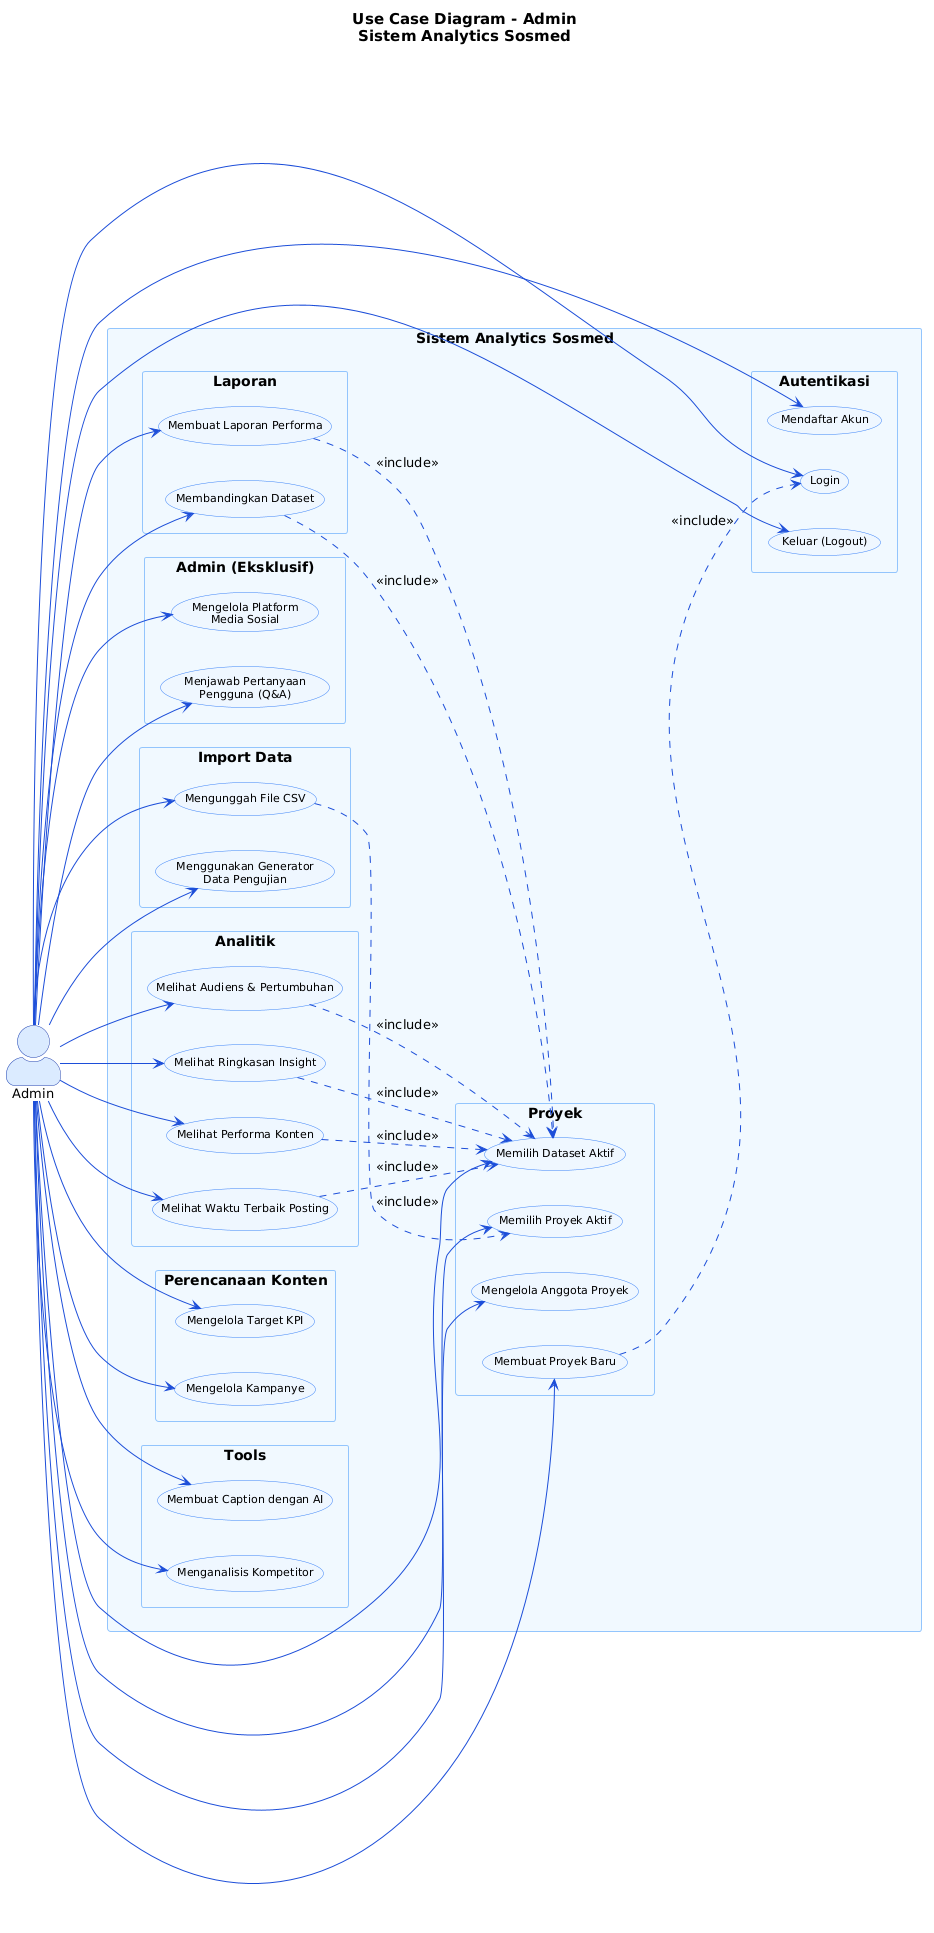

The diagram above was rendered by PlantUML. Its source (embedded in the PNG):
@startuml
left to right direction
skinparam actorStyle awesome
skinparam packageStyle rectangle
skinparam backgroundColor #FFFFFF
skinparam ArrowColor #1D4ED8
skinparam ActorBorderColor #1E40AF
skinparam ActorBackgroundColor #DBEAFE
skinparam UsecaseBorderColor #3B82F6
skinparam UsecaseBackgroundColor #EFF6FF
skinparam UsecaseFontSize 11
skinparam ActorFontSize 13
skinparam PackageFontSize 12
skinparam PackageBorderColor #93C5FD
skinparam PackageBackgroundColor #F0F9FF
skinparam TitleFontSize 15
skinparam TitleFontStyle bold
skinparam shadowing false

title Use Case Diagram - Admin\nSistem Analytics Sosmed

actor "Admin" as admin #DBEAFE

rectangle "Sistem Analytics Sosmed" {

  package "Autentikasi" {
    usecase "Login" as UC01
    usecase "Mendaftar Akun" as UC02
    usecase "Keluar (Logout)" as UC03
  }

  package "Proyek" {
    usecase "Membuat Proyek Baru" as UC04
    usecase "Memilih Proyek Aktif" as UC05
    usecase "Memilih Dataset Aktif" as UC06
    usecase "Mengelola Anggota Proyek" as UC07
  }

  package "Import Data" {
    usecase "Mengunggah File CSV" as UC08
    usecase "Menggunakan Generator\nData Pengujian" as UC09
  }

  package "Analitik" {
    usecase "Melihat Performa Konten" as UC10
    usecase "Melihat Waktu Terbaik Posting" as UC11
    usecase "Melihat Audiens & Pertumbuhan" as UC12
    usecase "Melihat Ringkasan Insight" as UC13
  }

  package "Perencanaan Konten" {
    usecase "Mengelola Target KPI" as UC14
    usecase "Mengelola Kampanye" as UC15
  }

  package "Tools" {
    usecase "Membuat Caption dengan AI" as UC16
    usecase "Menganalisis Kompetitor" as UC17
  }

  package "Laporan" {
    usecase "Membuat Laporan Performa" as UC18
    usecase "Membandingkan Dataset" as UC19
  }

  package "Admin (Eksklusif)" {
    usecase "Mengelola Platform\nMedia Sosial" as UC20
    usecase "Menjawab Pertanyaan\nPengguna (Q&A)" as UC21
  }

}

admin --> UC01
admin --> UC02
admin --> UC03
admin --> UC04
admin --> UC05
admin --> UC06
admin --> UC07
admin --> UC08
admin --> UC09
admin --> UC10
admin --> UC11
admin --> UC12
admin --> UC13
admin --> UC14
admin --> UC15
admin --> UC16
admin --> UC17
admin --> UC18
admin --> UC19
admin --> UC20
admin --> UC21

UC04 ..> UC01 : <<include>>
UC08 ..> UC05 : <<include>>
UC10 ..> UC06 : <<include>>
UC11 ..> UC06 : <<include>>
UC12 ..> UC06 : <<include>>
UC13 ..> UC06 : <<include>>
UC18 ..> UC06 : <<include>>
UC19 ..> UC06 : <<include>>
@enduml